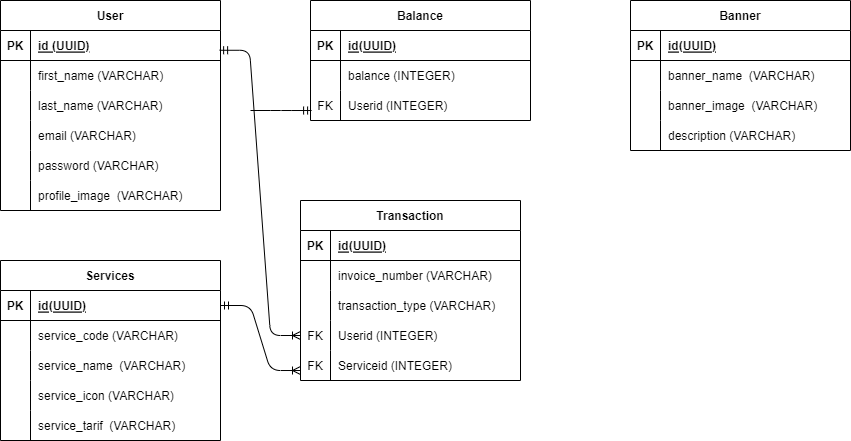

The diagram above was exported from draw.io. Its source (the exported page's mxGraphModel, read from the mxfile embedded in the PNG):
<mxGraphModel dx="529" dy="408" grid="1" gridSize="10" guides="1" tooltips="1" connect="1" arrows="1" fold="1" page="1" pageScale="1" pageWidth="850" pageHeight="1100" math="0" shadow="0">
  <root>
    <mxCell id="0" />
    <mxCell id="1" parent="0" />
    <mxCell id="2" value="User" style="shape=table;startSize=30;container=1;collapsible=1;childLayout=tableLayout;fixedRows=1;rowLines=0;fontStyle=1;align=center;resizeLast=1;" vertex="1" parent="1">
      <mxGeometry x="160" y="160" width="220" height="210" as="geometry" />
    </mxCell>
    <mxCell id="3" value="" style="shape=tableRow;horizontal=0;startSize=0;swimlaneHead=0;swimlaneBody=0;fillColor=none;collapsible=0;dropTarget=0;points=[[0,0.5],[1,0.5]];portConstraint=eastwest;top=0;left=0;right=0;bottom=1;" vertex="1" parent="2">
      <mxGeometry y="30" width="220" height="30" as="geometry" />
    </mxCell>
    <mxCell id="4" value="PK" style="shape=partialRectangle;connectable=0;fillColor=none;top=0;left=0;bottom=0;right=0;fontStyle=1;overflow=hidden;" vertex="1" parent="3">
      <mxGeometry width="30" height="30" as="geometry">
        <mxRectangle width="30" height="30" as="alternateBounds" />
      </mxGeometry>
    </mxCell>
    <mxCell id="5" value="id (UUID)" style="shape=partialRectangle;connectable=0;fillColor=none;top=0;left=0;bottom=0;right=0;align=left;spacingLeft=6;fontStyle=5;overflow=hidden;" vertex="1" parent="3">
      <mxGeometry x="30" width="190" height="30" as="geometry">
        <mxRectangle width="190" height="30" as="alternateBounds" />
      </mxGeometry>
    </mxCell>
    <mxCell id="6" value="" style="shape=tableRow;horizontal=0;startSize=0;swimlaneHead=0;swimlaneBody=0;fillColor=none;collapsible=0;dropTarget=0;points=[[0,0.5],[1,0.5]];portConstraint=eastwest;top=0;left=0;right=0;bottom=0;" vertex="1" parent="2">
      <mxGeometry y="60" width="220" height="30" as="geometry" />
    </mxCell>
    <mxCell id="7" value="" style="shape=partialRectangle;connectable=0;fillColor=none;top=0;left=0;bottom=0;right=0;editable=1;overflow=hidden;" vertex="1" parent="6">
      <mxGeometry width="30" height="30" as="geometry">
        <mxRectangle width="30" height="30" as="alternateBounds" />
      </mxGeometry>
    </mxCell>
    <mxCell id="8" value="first_name (VARCHAR)" style="shape=partialRectangle;connectable=0;fillColor=none;top=0;left=0;bottom=0;right=0;align=left;spacingLeft=6;overflow=hidden;" vertex="1" parent="6">
      <mxGeometry x="30" width="190" height="30" as="geometry">
        <mxRectangle width="190" height="30" as="alternateBounds" />
      </mxGeometry>
    </mxCell>
    <mxCell id="9" value="" style="shape=tableRow;horizontal=0;startSize=0;swimlaneHead=0;swimlaneBody=0;fillColor=none;collapsible=0;dropTarget=0;points=[[0,0.5],[1,0.5]];portConstraint=eastwest;top=0;left=0;right=0;bottom=0;" vertex="1" parent="2">
      <mxGeometry y="90" width="220" height="30" as="geometry" />
    </mxCell>
    <mxCell id="10" value="" style="shape=partialRectangle;connectable=0;fillColor=none;top=0;left=0;bottom=0;right=0;editable=1;overflow=hidden;" vertex="1" parent="9">
      <mxGeometry width="30" height="30" as="geometry">
        <mxRectangle width="30" height="30" as="alternateBounds" />
      </mxGeometry>
    </mxCell>
    <mxCell id="11" value="last_name (VARCHAR)" style="shape=partialRectangle;connectable=0;fillColor=none;top=0;left=0;bottom=0;right=0;align=left;spacingLeft=6;overflow=hidden;" vertex="1" parent="9">
      <mxGeometry x="30" width="190" height="30" as="geometry">
        <mxRectangle width="190" height="30" as="alternateBounds" />
      </mxGeometry>
    </mxCell>
    <mxCell id="12" value="" style="shape=tableRow;horizontal=0;startSize=0;swimlaneHead=0;swimlaneBody=0;fillColor=none;collapsible=0;dropTarget=0;points=[[0,0.5],[1,0.5]];portConstraint=eastwest;top=0;left=0;right=0;bottom=0;" vertex="1" parent="2">
      <mxGeometry y="120" width="220" height="30" as="geometry" />
    </mxCell>
    <mxCell id="13" value="" style="shape=partialRectangle;connectable=0;fillColor=none;top=0;left=0;bottom=0;right=0;editable=1;overflow=hidden;" vertex="1" parent="12">
      <mxGeometry width="30" height="30" as="geometry">
        <mxRectangle width="30" height="30" as="alternateBounds" />
      </mxGeometry>
    </mxCell>
    <mxCell id="14" value="email (VARCHAR)" style="shape=partialRectangle;connectable=0;fillColor=none;top=0;left=0;bottom=0;right=0;align=left;spacingLeft=6;overflow=hidden;" vertex="1" parent="12">
      <mxGeometry x="30" width="190" height="30" as="geometry">
        <mxRectangle width="190" height="30" as="alternateBounds" />
      </mxGeometry>
    </mxCell>
    <mxCell id="15" value="" style="shape=tableRow;horizontal=0;startSize=0;swimlaneHead=0;swimlaneBody=0;fillColor=none;collapsible=0;dropTarget=0;points=[[0,0.5],[1,0.5]];portConstraint=eastwest;top=0;left=0;right=0;bottom=0;" vertex="1" parent="2">
      <mxGeometry y="150" width="220" height="30" as="geometry" />
    </mxCell>
    <mxCell id="16" value="" style="shape=partialRectangle;connectable=0;fillColor=none;top=0;left=0;bottom=0;right=0;editable=1;overflow=hidden;" vertex="1" parent="15">
      <mxGeometry width="30" height="30" as="geometry">
        <mxRectangle width="30" height="30" as="alternateBounds" />
      </mxGeometry>
    </mxCell>
    <mxCell id="17" value="password (VARCHAR)" style="shape=partialRectangle;connectable=0;fillColor=none;top=0;left=0;bottom=0;right=0;align=left;spacingLeft=6;overflow=hidden;" vertex="1" parent="15">
      <mxGeometry x="30" width="190" height="30" as="geometry">
        <mxRectangle width="190" height="30" as="alternateBounds" />
      </mxGeometry>
    </mxCell>
    <mxCell id="18" value="" style="shape=tableRow;horizontal=0;startSize=0;swimlaneHead=0;swimlaneBody=0;fillColor=none;collapsible=0;dropTarget=0;points=[[0,0.5],[1,0.5]];portConstraint=eastwest;top=0;left=0;right=0;bottom=0;" vertex="1" parent="2">
      <mxGeometry y="180" width="220" height="30" as="geometry" />
    </mxCell>
    <mxCell id="19" value="" style="shape=partialRectangle;connectable=0;fillColor=none;top=0;left=0;bottom=0;right=0;editable=1;overflow=hidden;" vertex="1" parent="18">
      <mxGeometry width="30" height="30" as="geometry">
        <mxRectangle width="30" height="30" as="alternateBounds" />
      </mxGeometry>
    </mxCell>
    <mxCell id="20" value="profile_image  (VARCHAR)" style="shape=partialRectangle;connectable=0;fillColor=none;top=0;left=0;bottom=0;right=0;align=left;spacingLeft=6;overflow=hidden;" vertex="1" parent="18">
      <mxGeometry x="30" width="190" height="30" as="geometry">
        <mxRectangle width="190" height="30" as="alternateBounds" />
      </mxGeometry>
    </mxCell>
    <mxCell id="21" value="Services" style="shape=table;startSize=30;container=1;collapsible=1;childLayout=tableLayout;fixedRows=1;rowLines=0;fontStyle=1;align=center;resizeLast=1;" vertex="1" parent="1">
      <mxGeometry x="160" y="420" width="220" height="180" as="geometry" />
    </mxCell>
    <mxCell id="22" value="" style="shape=tableRow;horizontal=0;startSize=0;swimlaneHead=0;swimlaneBody=0;fillColor=none;collapsible=0;dropTarget=0;points=[[0,0.5],[1,0.5]];portConstraint=eastwest;top=0;left=0;right=0;bottom=1;" vertex="1" parent="21">
      <mxGeometry y="30" width="220" height="30" as="geometry" />
    </mxCell>
    <mxCell id="23" value="PK" style="shape=partialRectangle;connectable=0;fillColor=none;top=0;left=0;bottom=0;right=0;fontStyle=1;overflow=hidden;" vertex="1" parent="22">
      <mxGeometry width="30" height="30" as="geometry">
        <mxRectangle width="30" height="30" as="alternateBounds" />
      </mxGeometry>
    </mxCell>
    <mxCell id="24" value="id(UUID)" style="shape=partialRectangle;connectable=0;fillColor=none;top=0;left=0;bottom=0;right=0;align=left;spacingLeft=6;fontStyle=5;overflow=hidden;" vertex="1" parent="22">
      <mxGeometry x="30" width="190" height="30" as="geometry">
        <mxRectangle width="190" height="30" as="alternateBounds" />
      </mxGeometry>
    </mxCell>
    <mxCell id="25" value="" style="shape=tableRow;horizontal=0;startSize=0;swimlaneHead=0;swimlaneBody=0;fillColor=none;collapsible=0;dropTarget=0;points=[[0,0.5],[1,0.5]];portConstraint=eastwest;top=0;left=0;right=0;bottom=0;" vertex="1" parent="21">
      <mxGeometry y="60" width="220" height="30" as="geometry" />
    </mxCell>
    <mxCell id="26" value="" style="shape=partialRectangle;connectable=0;fillColor=none;top=0;left=0;bottom=0;right=0;editable=1;overflow=hidden;" vertex="1" parent="25">
      <mxGeometry width="30" height="30" as="geometry">
        <mxRectangle width="30" height="30" as="alternateBounds" />
      </mxGeometry>
    </mxCell>
    <mxCell id="27" value="service_code (VARCHAR)" style="shape=partialRectangle;connectable=0;fillColor=none;top=0;left=0;bottom=0;right=0;align=left;spacingLeft=6;overflow=hidden;" vertex="1" parent="25">
      <mxGeometry x="30" width="190" height="30" as="geometry">
        <mxRectangle width="190" height="30" as="alternateBounds" />
      </mxGeometry>
    </mxCell>
    <mxCell id="28" value="" style="shape=tableRow;horizontal=0;startSize=0;swimlaneHead=0;swimlaneBody=0;fillColor=none;collapsible=0;dropTarget=0;points=[[0,0.5],[1,0.5]];portConstraint=eastwest;top=0;left=0;right=0;bottom=0;" vertex="1" parent="21">
      <mxGeometry y="90" width="220" height="30" as="geometry" />
    </mxCell>
    <mxCell id="29" value="" style="shape=partialRectangle;connectable=0;fillColor=none;top=0;left=0;bottom=0;right=0;editable=1;overflow=hidden;" vertex="1" parent="28">
      <mxGeometry width="30" height="30" as="geometry">
        <mxRectangle width="30" height="30" as="alternateBounds" />
      </mxGeometry>
    </mxCell>
    <mxCell id="30" value="service_name  (VARCHAR)" style="shape=partialRectangle;connectable=0;fillColor=none;top=0;left=0;bottom=0;right=0;align=left;spacingLeft=6;overflow=hidden;" vertex="1" parent="28">
      <mxGeometry x="30" width="190" height="30" as="geometry">
        <mxRectangle width="190" height="30" as="alternateBounds" />
      </mxGeometry>
    </mxCell>
    <mxCell id="31" value="" style="shape=tableRow;horizontal=0;startSize=0;swimlaneHead=0;swimlaneBody=0;fillColor=none;collapsible=0;dropTarget=0;points=[[0,0.5],[1,0.5]];portConstraint=eastwest;top=0;left=0;right=0;bottom=0;" vertex="1" parent="21">
      <mxGeometry y="120" width="220" height="30" as="geometry" />
    </mxCell>
    <mxCell id="32" value="" style="shape=partialRectangle;connectable=0;fillColor=none;top=0;left=0;bottom=0;right=0;editable=1;overflow=hidden;" vertex="1" parent="31">
      <mxGeometry width="30" height="30" as="geometry">
        <mxRectangle width="30" height="30" as="alternateBounds" />
      </mxGeometry>
    </mxCell>
    <mxCell id="33" value="service_icon (VARCHAR)" style="shape=partialRectangle;connectable=0;fillColor=none;top=0;left=0;bottom=0;right=0;align=left;spacingLeft=6;overflow=hidden;" vertex="1" parent="31">
      <mxGeometry x="30" width="190" height="30" as="geometry">
        <mxRectangle width="190" height="30" as="alternateBounds" />
      </mxGeometry>
    </mxCell>
    <mxCell id="34" value="" style="shape=tableRow;horizontal=0;startSize=0;swimlaneHead=0;swimlaneBody=0;fillColor=none;collapsible=0;dropTarget=0;points=[[0,0.5],[1,0.5]];portConstraint=eastwest;top=0;left=0;right=0;bottom=0;" vertex="1" parent="21">
      <mxGeometry y="150" width="220" height="30" as="geometry" />
    </mxCell>
    <mxCell id="35" value="" style="shape=partialRectangle;connectable=0;fillColor=none;top=0;left=0;bottom=0;right=0;editable=1;overflow=hidden;" vertex="1" parent="34">
      <mxGeometry width="30" height="30" as="geometry">
        <mxRectangle width="30" height="30" as="alternateBounds" />
      </mxGeometry>
    </mxCell>
    <mxCell id="36" value="service_tarif  (VARCHAR)" style="shape=partialRectangle;connectable=0;fillColor=none;top=0;left=0;bottom=0;right=0;align=left;spacingLeft=6;overflow=hidden;" vertex="1" parent="34">
      <mxGeometry x="30" width="190" height="30" as="geometry">
        <mxRectangle width="190" height="30" as="alternateBounds" />
      </mxGeometry>
    </mxCell>
    <mxCell id="40" value="Banner" style="shape=table;startSize=30;container=1;collapsible=1;childLayout=tableLayout;fixedRows=1;rowLines=0;fontStyle=1;align=center;resizeLast=1;" vertex="1" parent="1">
      <mxGeometry x="790" y="160" width="220" height="150" as="geometry" />
    </mxCell>
    <mxCell id="41" value="" style="shape=tableRow;horizontal=0;startSize=0;swimlaneHead=0;swimlaneBody=0;fillColor=none;collapsible=0;dropTarget=0;points=[[0,0.5],[1,0.5]];portConstraint=eastwest;top=0;left=0;right=0;bottom=1;" vertex="1" parent="40">
      <mxGeometry y="30" width="220" height="30" as="geometry" />
    </mxCell>
    <mxCell id="42" value="PK" style="shape=partialRectangle;connectable=0;fillColor=none;top=0;left=0;bottom=0;right=0;fontStyle=1;overflow=hidden;" vertex="1" parent="41">
      <mxGeometry width="30" height="30" as="geometry">
        <mxRectangle width="30" height="30" as="alternateBounds" />
      </mxGeometry>
    </mxCell>
    <mxCell id="43" value="id(UUID)" style="shape=partialRectangle;connectable=0;fillColor=none;top=0;left=0;bottom=0;right=0;align=left;spacingLeft=6;fontStyle=5;overflow=hidden;" vertex="1" parent="41">
      <mxGeometry x="30" width="190" height="30" as="geometry">
        <mxRectangle width="190" height="30" as="alternateBounds" />
      </mxGeometry>
    </mxCell>
    <mxCell id="44" value="" style="shape=tableRow;horizontal=0;startSize=0;swimlaneHead=0;swimlaneBody=0;fillColor=none;collapsible=0;dropTarget=0;points=[[0,0.5],[1,0.5]];portConstraint=eastwest;top=0;left=0;right=0;bottom=0;" vertex="1" parent="40">
      <mxGeometry y="60" width="220" height="30" as="geometry" />
    </mxCell>
    <mxCell id="45" value="" style="shape=partialRectangle;connectable=0;fillColor=none;top=0;left=0;bottom=0;right=0;editable=1;overflow=hidden;" vertex="1" parent="44">
      <mxGeometry width="30" height="30" as="geometry">
        <mxRectangle width="30" height="30" as="alternateBounds" />
      </mxGeometry>
    </mxCell>
    <mxCell id="46" value="banner_name  (VARCHAR)" style="shape=partialRectangle;connectable=0;fillColor=none;top=0;left=0;bottom=0;right=0;align=left;spacingLeft=6;overflow=hidden;" vertex="1" parent="44">
      <mxGeometry x="30" width="190" height="30" as="geometry">
        <mxRectangle width="190" height="30" as="alternateBounds" />
      </mxGeometry>
    </mxCell>
    <mxCell id="47" value="" style="shape=tableRow;horizontal=0;startSize=0;swimlaneHead=0;swimlaneBody=0;fillColor=none;collapsible=0;dropTarget=0;points=[[0,0.5],[1,0.5]];portConstraint=eastwest;top=0;left=0;right=0;bottom=0;" vertex="1" parent="40">
      <mxGeometry y="90" width="220" height="30" as="geometry" />
    </mxCell>
    <mxCell id="48" value="" style="shape=partialRectangle;connectable=0;fillColor=none;top=0;left=0;bottom=0;right=0;editable=1;overflow=hidden;" vertex="1" parent="47">
      <mxGeometry width="30" height="30" as="geometry">
        <mxRectangle width="30" height="30" as="alternateBounds" />
      </mxGeometry>
    </mxCell>
    <mxCell id="49" value="banner_image  (VARCHAR)" style="shape=partialRectangle;connectable=0;fillColor=none;top=0;left=0;bottom=0;right=0;align=left;spacingLeft=6;overflow=hidden;" vertex="1" parent="47">
      <mxGeometry x="30" width="190" height="30" as="geometry">
        <mxRectangle width="190" height="30" as="alternateBounds" />
      </mxGeometry>
    </mxCell>
    <mxCell id="50" value="" style="shape=tableRow;horizontal=0;startSize=0;swimlaneHead=0;swimlaneBody=0;fillColor=none;collapsible=0;dropTarget=0;points=[[0,0.5],[1,0.5]];portConstraint=eastwest;top=0;left=0;right=0;bottom=0;" vertex="1" parent="40">
      <mxGeometry y="120" width="220" height="30" as="geometry" />
    </mxCell>
    <mxCell id="51" value="" style="shape=partialRectangle;connectable=0;fillColor=none;top=0;left=0;bottom=0;right=0;editable=1;overflow=hidden;" vertex="1" parent="50">
      <mxGeometry width="30" height="30" as="geometry">
        <mxRectangle width="30" height="30" as="alternateBounds" />
      </mxGeometry>
    </mxCell>
    <mxCell id="52" value="description (VARCHAR)" style="shape=partialRectangle;connectable=0;fillColor=none;top=0;left=0;bottom=0;right=0;align=left;spacingLeft=6;overflow=hidden;" vertex="1" parent="50">
      <mxGeometry x="30" width="190" height="30" as="geometry">
        <mxRectangle width="190" height="30" as="alternateBounds" />
      </mxGeometry>
    </mxCell>
    <mxCell id="59" value="Balance" style="shape=table;startSize=30;container=1;collapsible=1;childLayout=tableLayout;fixedRows=1;rowLines=0;fontStyle=1;align=center;resizeLast=1;" vertex="1" parent="1">
      <mxGeometry x="470" y="160" width="220" height="120" as="geometry" />
    </mxCell>
    <mxCell id="60" value="" style="shape=tableRow;horizontal=0;startSize=0;swimlaneHead=0;swimlaneBody=0;fillColor=none;collapsible=0;dropTarget=0;points=[[0,0.5],[1,0.5]];portConstraint=eastwest;top=0;left=0;right=0;bottom=1;" vertex="1" parent="59">
      <mxGeometry y="30" width="220" height="30" as="geometry" />
    </mxCell>
    <mxCell id="61" value="PK" style="shape=partialRectangle;connectable=0;fillColor=none;top=0;left=0;bottom=0;right=0;fontStyle=1;overflow=hidden;" vertex="1" parent="60">
      <mxGeometry width="30" height="30" as="geometry">
        <mxRectangle width="30" height="30" as="alternateBounds" />
      </mxGeometry>
    </mxCell>
    <mxCell id="62" value="id(UUID)" style="shape=partialRectangle;connectable=0;fillColor=none;top=0;left=0;bottom=0;right=0;align=left;spacingLeft=6;fontStyle=5;overflow=hidden;" vertex="1" parent="60">
      <mxGeometry x="30" width="190" height="30" as="geometry">
        <mxRectangle width="190" height="30" as="alternateBounds" />
      </mxGeometry>
    </mxCell>
    <mxCell id="63" value="" style="shape=tableRow;horizontal=0;startSize=0;swimlaneHead=0;swimlaneBody=0;fillColor=none;collapsible=0;dropTarget=0;points=[[0,0.5],[1,0.5]];portConstraint=eastwest;top=0;left=0;right=0;bottom=0;" vertex="1" parent="59">
      <mxGeometry y="60" width="220" height="30" as="geometry" />
    </mxCell>
    <mxCell id="64" value="" style="shape=partialRectangle;connectable=0;fillColor=none;top=0;left=0;bottom=0;right=0;editable=1;overflow=hidden;" vertex="1" parent="63">
      <mxGeometry width="30" height="30" as="geometry">
        <mxRectangle width="30" height="30" as="alternateBounds" />
      </mxGeometry>
    </mxCell>
    <mxCell id="65" value="balance (INTEGER)" style="shape=partialRectangle;connectable=0;fillColor=none;top=0;left=0;bottom=0;right=0;align=left;spacingLeft=6;overflow=hidden;" vertex="1" parent="63">
      <mxGeometry x="30" width="190" height="30" as="geometry">
        <mxRectangle width="190" height="30" as="alternateBounds" />
      </mxGeometry>
    </mxCell>
    <mxCell id="89" value="" style="shape=tableRow;horizontal=0;startSize=0;swimlaneHead=0;swimlaneBody=0;fillColor=none;collapsible=0;dropTarget=0;points=[[0,0.5],[1,0.5]];portConstraint=eastwest;top=0;left=0;right=0;bottom=0;" vertex="1" parent="59">
      <mxGeometry y="90" width="220" height="30" as="geometry" />
    </mxCell>
    <mxCell id="90" value="FK" style="shape=partialRectangle;connectable=0;fillColor=none;top=0;left=0;bottom=0;right=0;editable=1;overflow=hidden;" vertex="1" parent="89">
      <mxGeometry width="30" height="30" as="geometry">
        <mxRectangle width="30" height="30" as="alternateBounds" />
      </mxGeometry>
    </mxCell>
    <mxCell id="91" value="Userid (INTEGER)" style="shape=partialRectangle;connectable=0;fillColor=none;top=0;left=0;bottom=0;right=0;align=left;spacingLeft=6;overflow=hidden;" vertex="1" parent="89">
      <mxGeometry x="30" width="190" height="30" as="geometry">
        <mxRectangle width="190" height="30" as="alternateBounds" />
      </mxGeometry>
    </mxCell>
    <mxCell id="72" value="Transaction" style="shape=table;startSize=30;container=1;collapsible=1;childLayout=tableLayout;fixedRows=1;rowLines=0;fontStyle=1;align=center;resizeLast=1;" vertex="1" parent="1">
      <mxGeometry x="460" y="360" width="220" height="180" as="geometry" />
    </mxCell>
    <mxCell id="73" value="" style="shape=tableRow;horizontal=0;startSize=0;swimlaneHead=0;swimlaneBody=0;fillColor=none;collapsible=0;dropTarget=0;points=[[0,0.5],[1,0.5]];portConstraint=eastwest;top=0;left=0;right=0;bottom=1;" vertex="1" parent="72">
      <mxGeometry y="30" width="220" height="30" as="geometry" />
    </mxCell>
    <mxCell id="74" value="PK" style="shape=partialRectangle;connectable=0;fillColor=none;top=0;left=0;bottom=0;right=0;fontStyle=1;overflow=hidden;" vertex="1" parent="73">
      <mxGeometry width="30" height="30" as="geometry">
        <mxRectangle width="30" height="30" as="alternateBounds" />
      </mxGeometry>
    </mxCell>
    <mxCell id="75" value="id(UUID)" style="shape=partialRectangle;connectable=0;fillColor=none;top=0;left=0;bottom=0;right=0;align=left;spacingLeft=6;fontStyle=5;overflow=hidden;" vertex="1" parent="73">
      <mxGeometry x="30" width="190" height="30" as="geometry">
        <mxRectangle width="190" height="30" as="alternateBounds" />
      </mxGeometry>
    </mxCell>
    <mxCell id="76" value="" style="shape=tableRow;horizontal=0;startSize=0;swimlaneHead=0;swimlaneBody=0;fillColor=none;collapsible=0;dropTarget=0;points=[[0,0.5],[1,0.5]];portConstraint=eastwest;top=0;left=0;right=0;bottom=0;" vertex="1" parent="72">
      <mxGeometry y="60" width="220" height="30" as="geometry" />
    </mxCell>
    <mxCell id="77" value="" style="shape=partialRectangle;connectable=0;fillColor=none;top=0;left=0;bottom=0;right=0;editable=1;overflow=hidden;" vertex="1" parent="76">
      <mxGeometry width="30" height="30" as="geometry">
        <mxRectangle width="30" height="30" as="alternateBounds" />
      </mxGeometry>
    </mxCell>
    <mxCell id="78" value="invoice_number (VARCHAR)" style="shape=partialRectangle;connectable=0;fillColor=none;top=0;left=0;bottom=0;right=0;align=left;spacingLeft=6;overflow=hidden;" vertex="1" parent="76">
      <mxGeometry x="30" width="190" height="30" as="geometry">
        <mxRectangle width="190" height="30" as="alternateBounds" />
      </mxGeometry>
    </mxCell>
    <mxCell id="79" value="" style="shape=tableRow;horizontal=0;startSize=0;swimlaneHead=0;swimlaneBody=0;fillColor=none;collapsible=0;dropTarget=0;points=[[0,0.5],[1,0.5]];portConstraint=eastwest;top=0;left=0;right=0;bottom=0;" vertex="1" parent="72">
      <mxGeometry y="90" width="220" height="30" as="geometry" />
    </mxCell>
    <mxCell id="80" value="" style="shape=partialRectangle;connectable=0;fillColor=none;top=0;left=0;bottom=0;right=0;editable=1;overflow=hidden;" vertex="1" parent="79">
      <mxGeometry width="30" height="30" as="geometry">
        <mxRectangle width="30" height="30" as="alternateBounds" />
      </mxGeometry>
    </mxCell>
    <mxCell id="81" value="transaction_type (VARCHAR)" style="shape=partialRectangle;connectable=0;fillColor=none;top=0;left=0;bottom=0;right=0;align=left;spacingLeft=6;overflow=hidden;" vertex="1" parent="79">
      <mxGeometry x="30" width="190" height="30" as="geometry">
        <mxRectangle width="190" height="30" as="alternateBounds" />
      </mxGeometry>
    </mxCell>
    <mxCell id="82" value="" style="shape=tableRow;horizontal=0;startSize=0;swimlaneHead=0;swimlaneBody=0;fillColor=none;collapsible=0;dropTarget=0;points=[[0,0.5],[1,0.5]];portConstraint=eastwest;top=0;left=0;right=0;bottom=0;" vertex="1" parent="72">
      <mxGeometry y="120" width="220" height="30" as="geometry" />
    </mxCell>
    <mxCell id="83" value="FK" style="shape=partialRectangle;connectable=0;fillColor=none;top=0;left=0;bottom=0;right=0;editable=1;overflow=hidden;" vertex="1" parent="82">
      <mxGeometry width="30" height="30" as="geometry">
        <mxRectangle width="30" height="30" as="alternateBounds" />
      </mxGeometry>
    </mxCell>
    <mxCell id="84" value="Userid (INTEGER)" style="shape=partialRectangle;connectable=0;fillColor=none;top=0;left=0;bottom=0;right=0;align=left;spacingLeft=6;overflow=hidden;" vertex="1" parent="82">
      <mxGeometry x="30" width="190" height="30" as="geometry">
        <mxRectangle width="190" height="30" as="alternateBounds" />
      </mxGeometry>
    </mxCell>
    <mxCell id="85" value="" style="shape=tableRow;horizontal=0;startSize=0;swimlaneHead=0;swimlaneBody=0;fillColor=none;collapsible=0;dropTarget=0;points=[[0,0.5],[1,0.5]];portConstraint=eastwest;top=0;left=0;right=0;bottom=0;" vertex="1" parent="72">
      <mxGeometry y="150" width="220" height="30" as="geometry" />
    </mxCell>
    <mxCell id="86" value="FK" style="shape=partialRectangle;connectable=0;fillColor=none;top=0;left=0;bottom=0;right=0;editable=1;overflow=hidden;" vertex="1" parent="85">
      <mxGeometry width="30" height="30" as="geometry">
        <mxRectangle width="30" height="30" as="alternateBounds" />
      </mxGeometry>
    </mxCell>
    <mxCell id="87" value="Serviceid (INTEGER)" style="shape=partialRectangle;connectable=0;fillColor=none;top=0;left=0;bottom=0;right=0;align=left;spacingLeft=6;overflow=hidden;" vertex="1" parent="85">
      <mxGeometry x="30" width="190" height="30" as="geometry">
        <mxRectangle width="190" height="30" as="alternateBounds" />
      </mxGeometry>
    </mxCell>
    <mxCell id="92" value="" style="edgeStyle=entityRelationEdgeStyle;fontSize=12;html=1;endArrow=ERoneToMany;startArrow=ERmandOne;exitX=0.996;exitY=0.659;exitDx=0;exitDy=0;exitPerimeter=0;entryX=0;entryY=0.5;entryDx=0;entryDy=0;" edge="1" parent="1" source="3" target="82">
      <mxGeometry width="100" height="100" relative="1" as="geometry">
        <mxPoint x="520" y="430" as="sourcePoint" />
        <mxPoint x="620" y="330" as="targetPoint" />
      </mxGeometry>
    </mxCell>
    <mxCell id="93" value="" style="edgeStyle=entityRelationEdgeStyle;fontSize=12;html=1;endArrow=ERoneToMany;startArrow=ERmandOne;exitX=1;exitY=0.5;exitDx=0;exitDy=0;entryX=0;entryY=0.667;entryDx=0;entryDy=0;entryPerimeter=0;" edge="1" parent="1" source="22" target="85">
      <mxGeometry width="100" height="100" relative="1" as="geometry">
        <mxPoint x="389.1199999999999" y="219.76999999999998" as="sourcePoint" />
        <mxPoint x="470" y="505.0000000000001" as="targetPoint" />
      </mxGeometry>
    </mxCell>
    <mxCell id="94" value="" style="edgeStyle=entityRelationEdgeStyle;fontSize=12;html=1;endArrow=ERmandOne;entryX=0.005;entryY=0.667;entryDx=0;entryDy=0;entryPerimeter=0;" edge="1" parent="1" target="89">
      <mxGeometry width="100" height="100" relative="1" as="geometry">
        <mxPoint x="410" y="270" as="sourcePoint" />
        <mxPoint x="460" y="270" as="targetPoint" />
      </mxGeometry>
    </mxCell>
  </root>
</mxGraphModel>